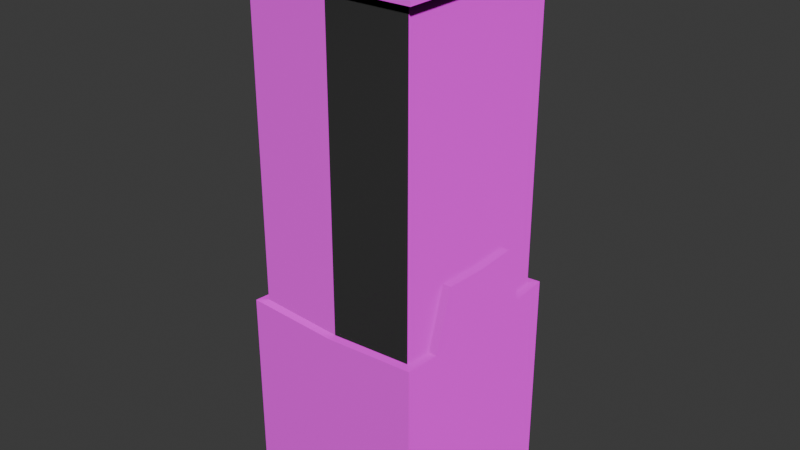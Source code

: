 # Source: 4xPuzzle_door_key.blend  (saved by Blender 4.3.34; exported with 4.5.12 LTS)
import bpy
from mathutils import Matrix  # noqa: F401  (used for matrix-valued properties, if any)

bpy.ops.wm.read_factory_settings(use_empty=True)
scene = bpy.context.scene
scene.name = 'Scene'

# ---- collections
col_collection = bpy.data.collections.new('Collection'); scene.collection.children.link(col_collection)

# ---- images (referenced by path relative to the original .blend; pixels are not part of the script)
import os
ASSET_DIR = os.environ.get("B2B_ASSET_DIR", "")  # directory of the original .blend (textures are referenced by path, not embedded)
HERE = os.path.dirname(os.path.abspath(__file__))  # packed textures are extracted next to this script under _unpacked/

def load_image(name, relpath, width, height, colorspace="sRGB"):
    """Load a texture the original file referenced (path relative to the .blend, or extracted next to this script)."""
    p = next((c for c in (os.path.join(HERE, relpath), os.path.join(ASSET_DIR, relpath)) if relpath and os.path.exists(c)), "")
    if p:
        img = bpy.data.images.load(p, check_existing=True)
        img.name = name
    else:  # same state as the original file: an image datablock whose file is absent (Cycles renders it pink)
        img = bpy.data.images.new(name, width, height)
        img.source = "FILE"
        img.filepath = "//" + (relpath or name)
    img.colorspace_settings.name = colorspace
    return img
img_xhtnbhlg_2k_albedo_jpg = load_image('xhtnbhlg_2K_Albedo.jpg', 'xhtnbhlg_2K_Albedo.jpg', 1024, 1024, 'sRGB')
img_xhtnbhlg_2k_normal_jpg = load_image('xhtnbhlg_2K_Normal.jpg', 'xhtnbhlg_2K_Normal.jpg', 1024, 1024, 'sRGB')
img_xhtnbhlg_2k_roughness_jpg = load_image('xhtnbhlg_2K_Roughness.jpg', 'xhtnbhlg_2K_Roughness.jpg', 1024, 1024, 'sRGB')

# ---- materials (node trees are filled in below, after node groups)
mat_tile_wall2 = bpy.data.materials.new('tile_wall2')

# ---- material node trees
mat_tile_wall2.use_nodes = True; mat_tile_wall2.node_tree.nodes.clear()
_N = mat_tile_wall2.node_tree.nodes; _L = mat_tile_wall2.node_tree.links
n0 = _N.new('ShaderNodeBsdfPrincipled'); n0.name = 'Principled BSDF'; n0.location = (10, 300)
n1 = _N.new('ShaderNodeOutputMaterial'); n1.name = 'Material Output'; n1.location = (300, 300)
n2 = _N.new('ShaderNodeTexImage'); n2.name = 'Image Texture'; n2.location = (-546, 437)
n2.image = img_xhtnbhlg_2k_albedo_jpg
n2.interpolation = 'Closest'
n3 = _N.new('ShaderNodeTexImage'); n3.name = 'Image Texture.001'; n3.location = (-635, 101)
n3.image = img_xhtnbhlg_2k_normal_jpg
n3.interpolation = 'Closest'
n4 = _N.new('ShaderNodeTexImage'); n4.name = 'Image Texture.002'; n4.location = (-316, -11)
n4.image = img_xhtnbhlg_2k_roughness_jpg
n4.interpolation = 'Closest'
_L.new(n0.outputs[0], n1.inputs[0])
_L.new(n2.outputs[0], n0.inputs[0])
_L.new(n4.outputs[0], n0.inputs[7])
_L.new(n3.outputs[0], n0.inputs[5])
n1.is_active_output = True

# ---- world
world_world = bpy.data.worlds.new('World'); scene.world = world_world
world_world.use_nodes = True; world_world.node_tree.nodes.clear()
_N = world_world.node_tree.nodes; _L = world_world.node_tree.links
n0 = _N.new('ShaderNodeOutputWorld'); n0.name = 'World Output'; n0.location = (300, 300)
n1 = _N.new('ShaderNodeBackground'); n1.name = 'Background'; n1.location = (10, 300)
n1.inputs[0].default_value = (0.05088, 0.05088, 0.05088, 1.0)
_L.new(n1.outputs[0], n0.inputs[0])
n0.is_active_output = True
world_world.color = (0.05088, 0.05088, 0.05088)
world_world.sun_shadow_jitter_overblur = 0.0

# ---- meshes
me_cube_006 = bpy.data.meshes.new('Cube.006')
me_cube_006.from_pydata([(0.1479, -0.1589, 0.4554), (0.1479, -0.1589, -0.4554), (0.1479, 0.0, 0.4554), (0.1479, 0.0, -0.4554), (0.0, -0.1589, -0.4554), (0.0, -0.1589, 0.4554), (0.0, 0.0, 0.4554), (0.0, 0.0, -0.4554), (0.1479, 0.0, -0.02279), (0.0, -0.1589, -0.1202), (0.1479, -0.1589, -0.1119), (0.1479, -0.0983, -0.1164), (0.1479, -0.06928, -0.01945), (0.0, -0.1589, 0.3895), (0.1479, -0.1589, 0.3904), (0.1479, 0.0, 0.3904), (0.1345, 0.0, 0.3904), (0.1345, 0.0, -0.02279), (0.0, -0.1455, 0.3895), (0.0, -0.1455, -0.1202), (0.1345, -0.1456, 0.3904), (0.1344, -0.1456, -0.1119), (0.1345, -0.0983, -0.1164), (0.1345, -0.06928, -0.01945)], [], [(3, 8, 12), (0, 2, 6, 5), (1, 10, 9, 4), (3, 1, 4, 7), (1, 3, 11, 10), (13, 14, 0, 5), (14, 15, 2, 0), (11, 3, 12), (14, 13, 18, 20), (15, 14, 20, 16), (19, 21, 20, 18), (21, 22, 23, 17, 16, 20), (11, 12, 23, 22), (9, 10, 21, 19), (12, 8, 17, 23), (10, 11, 22, 21)])
_uv = me_cube_006.uv_layers.new(name='UVMap')
_uv.uv.foreach_set('vector', [0.6767, 0.4994, 0.6767, 0.7152, 0.6661, 0.7169, 0.593, 0.5953, 0.593, 0.6745, 0.5561, 0.6745, 0.5561, 0.5953, 0.67, 0.4994, 0.67, 0.6707, 0.6474, 0.6666, 0.6474, 0.4994, 0.593, 0.6745, 0.593, 0.5953, 0.5561, 0.5953, 0.5561, 0.6745, 0.6524, 0.4994, 0.6767, 0.4994, 0.6617, 0.6685, 0.6524, 0.6707, 0.6474, 0.9208, 0.67, 0.9213, 0.67, 0.9537, 0.6474, 0.9537, 0.6524, 0.9213, 0.6767, 0.9213, 0.6767, 0.9537, 0.6524, 0.9537, 0.6617, 0.6685, 0.6767, 0.4994, 0.6661, 0.7169, 0.67, 0.9213, 0.6474, 0.9208, 0.6474, 0.9208, 0.67, 0.9213, 0.6767, 0.9213, 0.6524, 0.9213, 0.6524, 0.9213, 0.6767, 0.9213, 0.6474, 0.6666, 0.67, 0.6707, 0.67, 0.9213, 0.6474, 0.9208, 0.6524, 0.6707, 0.6617, 0.6685, 0.6661, 0.7169, 0.6767, 0.7152, 0.6767, 0.9213, 0.6524, 0.9213, 0.6617, 0.6685, 0.6661, 0.7169, 0.6661, 0.7169, 0.6617, 0.6685, 0.6474, 0.6666, 0.67, 0.6707, 0.67, 0.6707, 0.6474, 0.6666, 0.6661, 0.7169, 0.6767, 0.7152, 0.6767, 0.7152, 0.6661, 0.7169, 0.6524, 0.6707, 0.6617, 0.6685, 0.6617, 0.6685, 0.6524, 0.6707])
me_cube_006.materials.append(mat_tile_wall2)
me_cube_006.update()

# ---- objects
ob_main_004 = bpy.data.objects.new('main.004', me_cube_006)

# ---- transforms, parenting, visibility, modifiers, constraints
ob_main_004.location = (0.0, 0.0, 0.0)
_m = ob_main_004.modifiers.new('Mirror', 'MIRROR')
_m.use_axis = (True, True, False)
_m.use_clip = True

# ---- collection membership
col_collection.objects.link(ob_main_004)

# ---- scene / render settings (as saved in the file)
scene.frame_start = 1; scene.frame_end = 250; scene.frame_set(1)
scene.render.engine = 'BLENDER_EEVEE_NEXT'
bpy.context.view_layer.update()

# ---- added for rendering (the .blend has no active camera and no usable light): camera, sun
cam_auto = bpy.data.cameras.new('AutoCamera')
cam_auto.lens = 50.0
cam_auto.sensor_width = 36.0
cam_auto.clip_end = 1000.0
ob_auto_camera = bpy.data.objects.new('AutoCamera', cam_auto)
scene.collection.objects.link(ob_auto_camera)
ob_auto_camera.location = (0.933499, -1.1202, 0.7468)
ob_auto_camera.rotation_euler = (1.09748, -7.21219e-08, 0.694738)
scene.camera = ob_auto_camera
light_auto_sun = bpy.data.lights.new('AutoSun', 'SUN')
light_auto_sun.energy = 3.0
light_auto_sun.angle = 0.0523599
ob_auto_sun = bpy.data.objects.new('AutoSun', light_auto_sun)
scene.collection.objects.link(ob_auto_sun)
ob_auto_sun.rotation_euler = (0.872665, 0.174533, 0.523599)
bpy.context.view_layer.update()
